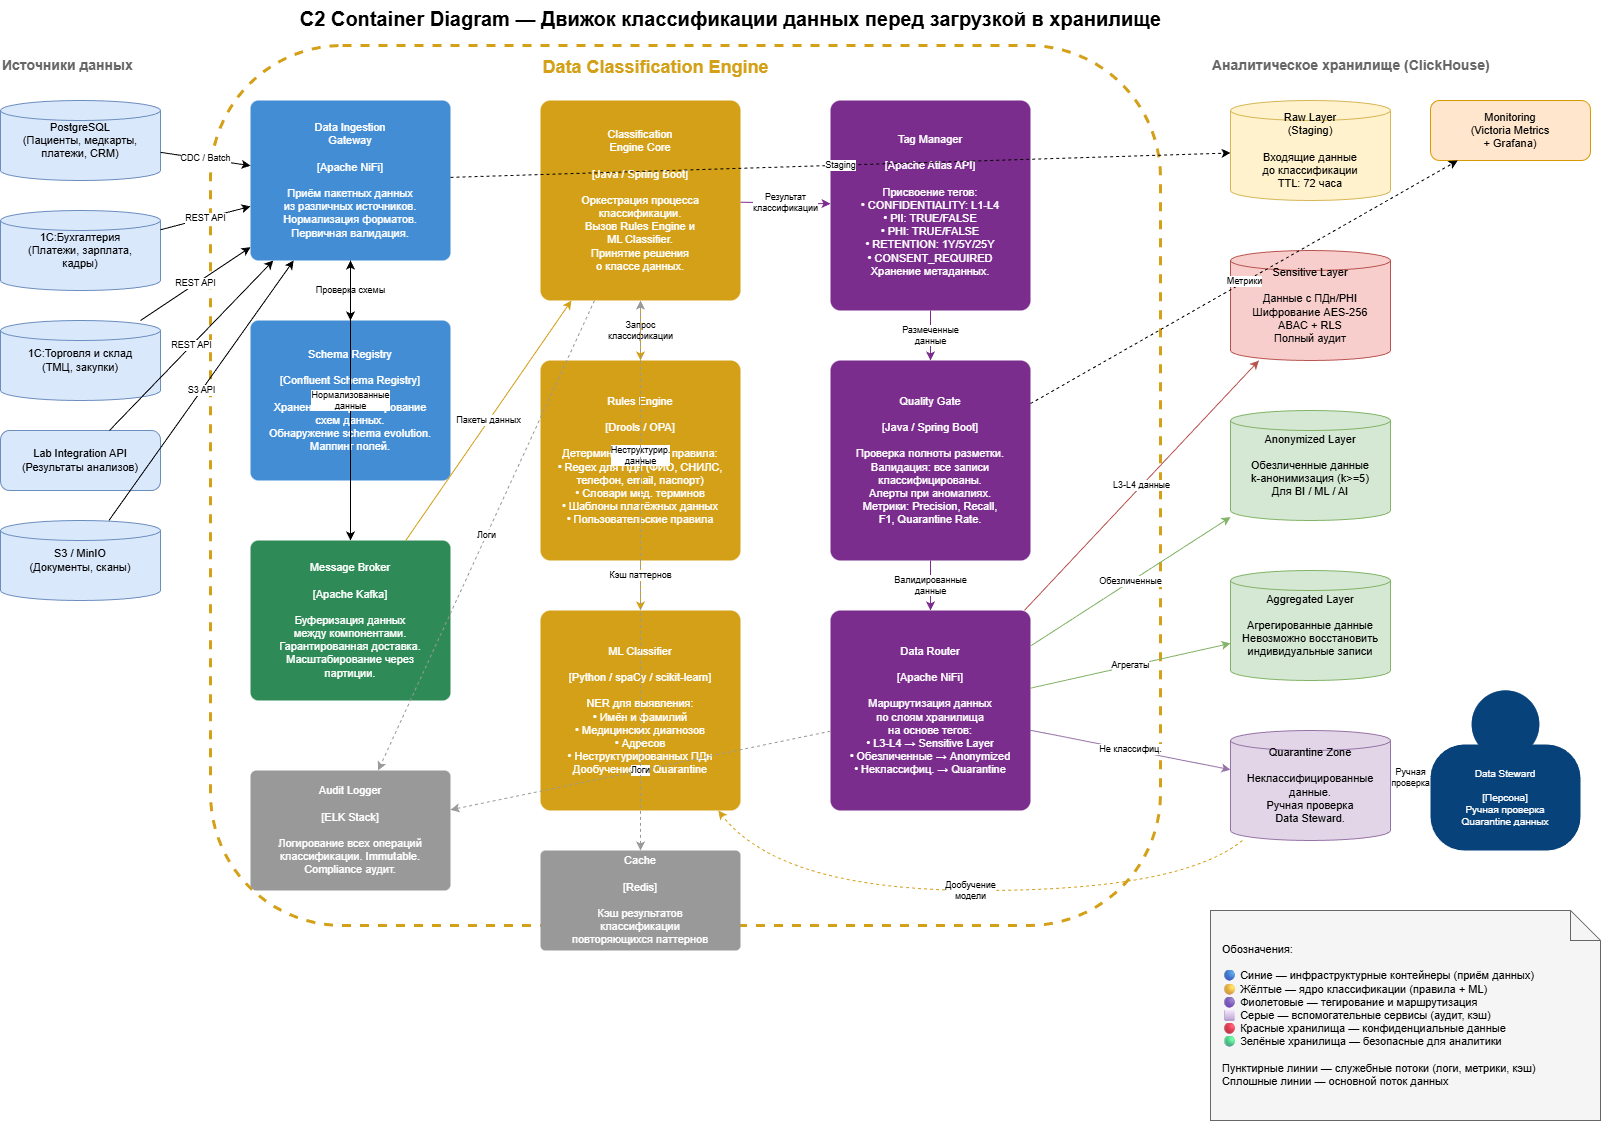

The diagram above was exported from draw.io. Its source (the exported page's mxGraphModel, read from the mxfile embedded in the PNG):
<mxGraphModel dx="1426" dy="743" grid="1" gridSize="10" guides="1" tooltips="1" connect="1" arrows="1" fold="1" page="1" pageScale="1" pageWidth="1700" pageHeight="1300" math="0" shadow="0">
  <root>
    <mxCell id="0" />
    <mxCell id="1" parent="0" />
    <mxCell id="title" parent="1" style="text;html=1;fontSize=20;fontStyle=1;align=center;" value="C2 Container Diagram — Движок классификации данных перед загрузкой в хранилище" vertex="1">
      <mxGeometry height="40" width="1000" x="250" y="10" as="geometry" />
    </mxCell>
    <mxCell id="src_label" parent="1" style="text;html=1;fontSize=14;fontStyle=1;fontColor=#666666;" value="Источники данных" vertex="1">
      <mxGeometry height="30" width="200" x="20" y="60" as="geometry" />
    </mxCell>
    <mxCell id="src1" parent="1" style="shape=cylinder3;whiteSpace=wrap;html=1;fillColor=#dae8fc;strokeColor=#6c8ebf;fontSize=11;size=10;" value="PostgreSQL&#10;(Пациенты, медкарты,&#10;платежи, CRM)" vertex="1">
      <mxGeometry height="80" width="160" x="20" y="110" as="geometry" />
    </mxCell>
    <mxCell id="src2" parent="1" style="shape=cylinder3;whiteSpace=wrap;html=1;fillColor=#dae8fc;strokeColor=#6c8ebf;fontSize=11;size=10;" value="1С:Бухгалтерия&#10;(Платежи, зарплата,&#10;кадры)" vertex="1">
      <mxGeometry height="80" width="160" x="20" y="220" as="geometry" />
    </mxCell>
    <mxCell id="src3" parent="1" style="shape=cylinder3;whiteSpace=wrap;html=1;fillColor=#dae8fc;strokeColor=#6c8ebf;fontSize=11;size=10;" value="1С:Торговля и склад&#10;(ТМЦ, закупки)" vertex="1">
      <mxGeometry height="80" width="160" x="20" y="330" as="geometry" />
    </mxCell>
    <mxCell id="src4" parent="1" style="rounded=1;whiteSpace=wrap;html=1;fillColor=#dae8fc;strokeColor=#6c8ebf;fontSize=11;" value="Lab Integration API&#10;(Результаты анализов)" vertex="1">
      <mxGeometry height="60" width="160" x="20" y="440" as="geometry" />
    </mxCell>
    <mxCell id="src5" parent="1" style="shape=cylinder3;whiteSpace=wrap;html=1;fillColor=#dae8fc;strokeColor=#6c8ebf;fontSize=11;size=10;" value="S3 / MinIO&#10;(Документы, сканы)" vertex="1">
      <mxGeometry height="80" width="160" x="20" y="530" as="geometry" />
    </mxCell>
    <mxCell id="boundary" parent="1" style="rounded=1;whiteSpace=wrap;html=1;fillColor=none;strokeColor=#D4A017;strokeWidth=3;dashed=1;" value="" vertex="1">
      <mxGeometry height="880" width="950" x="230" y="55" as="geometry" />
    </mxCell>
    <mxCell id="boundary_label" parent="1" style="text;html=1;fontSize=18;fontStyle=1;fontColor=#D4A017;align=center;" value="Data Classification Engine" vertex="1">
      <mxGeometry height="30" width="350" x="500" y="60" as="geometry" />
    </mxCell>
    <mxCell id="c1" parent="1" style="rounded=1;whiteSpace=wrap;html=1;fillColor=#438DD5;fontColor=#ffffff;strokeColor=none;fontSize=11;arcSize=5;" value="Data Ingestion&#10;Gateway&#10;&#10;[Apache NiFi]&#10;&#10;Приём пакетных данных&#10;из различных источников.&#10;Нормализация форматов.&#10;Первичная валидация." vertex="1">
      <mxGeometry height="160" width="200" x="270" y="110" as="geometry" />
    </mxCell>
    <mxCell id="c2" parent="1" style="rounded=1;whiteSpace=wrap;html=1;fillColor=#438DD5;fontColor=#ffffff;strokeColor=none;fontSize=11;arcSize=5;" value="Schema Registry&#10;&#10;[Confluent Schema Registry]&#10;&#10;Хранение и версионирование&#10;схем данных.&#10;Обнаружение schema evolution.&#10;Маппинг полей." vertex="1">
      <mxGeometry height="160" width="200" x="270" y="330" as="geometry" />
    </mxCell>
    <mxCell id="c3" parent="1" style="rounded=1;whiteSpace=wrap;html=1;fillColor=#2E8B57;fontColor=#ffffff;strokeColor=none;fontSize=11;arcSize=5;" value="Message Broker&#10;&#10;[Apache Kafka]&#10;&#10;Буферизация данных&#10;между компонентами.&#10;Гарантированная доставка.&#10;Масштабирование через&#10;партиции." vertex="1">
      <mxGeometry height="160" width="200" x="270" y="550" as="geometry" />
    </mxCell>
    <mxCell id="c4" parent="1" style="rounded=1;whiteSpace=wrap;html=1;fillColor=#D4A017;fontColor=#ffffff;strokeColor=none;fontSize=11;arcSize=5;" value="Classification&#10;Engine Core&#10;&#10;[Java / Spring Boot]&#10;&#10;Оркестрация процесса&#10;классификации.&#10;Вызов Rules Engine и&#10;ML Classifier.&#10;Принятие решения&#10;о классе данных." vertex="1">
      <mxGeometry height="200" width="200" x="560" y="110" as="geometry" />
    </mxCell>
    <mxCell id="c5" parent="1" style="rounded=1;whiteSpace=wrap;html=1;fillColor=#D4A017;fontColor=#ffffff;strokeColor=none;fontSize=11;arcSize=5;" value="Rules Engine&#10;&#10;[Drools / OPA]&#10;&#10;Детерминированные правила:&#10;• Regex для ПДн (ФИО, СНИЛС,&#10;  телефон, email, паспорт)&#10;• Словари мед. терминов&#10;• Шаблоны платёжных данных&#10;• Пользовательские правила" vertex="1">
      <mxGeometry height="200" width="200" x="560" y="370" as="geometry" />
    </mxCell>
    <mxCell id="c6" parent="1" style="rounded=1;whiteSpace=wrap;html=1;fillColor=#D4A017;fontColor=#ffffff;strokeColor=none;fontSize=11;arcSize=5;" value="ML Classifier&#10;&#10;[Python / spaCy / scikit-learn]&#10;&#10;NER для выявления:&#10;• Имён и фамилий&#10;• Медицинских диагнозов&#10;• Адресов&#10;• Неструктурированных ПДн&#10;Дообучение на Quarantine" vertex="1">
      <mxGeometry height="200" width="200" x="560" y="620" as="geometry" />
    </mxCell>
    <mxCell id="c7" parent="1" style="rounded=1;whiteSpace=wrap;html=1;fillColor=#7B2D8E;fontColor=#ffffff;strokeColor=none;fontSize=11;arcSize=5;" value="Tag Manager&#10;&#10;[Apache Atlas API]&#10;&#10;Присвоение тегов:&#10;• CONFIDENTIALITY: L1-L4&#10;• PII: TRUE/FALSE&#10;• PHI: TRUE/FALSE&#10;• RETENTION: 1Y/5Y/25Y&#10;• CONSENT_REQUIRED&#10;Хранение метаданных." vertex="1">
      <mxGeometry height="210" width="200" x="850" y="110" as="geometry" />
    </mxCell>
    <mxCell id="c8" parent="1" style="rounded=1;whiteSpace=wrap;html=1;fillColor=#7B2D8E;fontColor=#ffffff;strokeColor=none;fontSize=11;arcSize=5;" value="Quality Gate&#10;&#10;[Java / Spring Boot]&#10;&#10;Проверка полноты разметки.&#10;Валидация: все записи&#10;классифицированы.&#10;Алерты при аномалиях.&#10;Метрики: Precision, Recall,&#10;F1, Quarantine Rate." vertex="1">
      <mxGeometry height="200" width="200" x="850" y="370" as="geometry" />
    </mxCell>
    <mxCell id="c9" parent="1" style="rounded=1;whiteSpace=wrap;html=1;fillColor=#7B2D8E;fontColor=#ffffff;strokeColor=none;fontSize=11;arcSize=5;" value="Data Router&#10;&#10;[Apache NiFi]&#10;&#10;Маршрутизация данных&#10;по слоям хранилища&#10;на основе тегов:&#10;• L3-L4 → Sensitive Layer&#10;• Обезличенные → Anonymized&#10;• Неклассифиц. → Quarantine" vertex="1">
      <mxGeometry height="200" width="200" x="850" y="620" as="geometry" />
    </mxCell>
    <mxCell id="c10" parent="1" style="rounded=1;whiteSpace=wrap;html=1;fillColor=#999999;fontColor=#ffffff;strokeColor=none;fontSize=11;arcSize=5;" value="Audit Logger&#10;&#10;[ELK Stack]&#10;&#10;Логирование всех операций&#10;классификации. Immutable.&#10;Compliance аудит." vertex="1">
      <mxGeometry height="120" width="200" x="270" y="780" as="geometry" />
    </mxCell>
    <mxCell id="c11" parent="1" style="rounded=1;whiteSpace=wrap;html=1;fillColor=#999999;fontColor=#ffffff;strokeColor=none;fontSize=11;arcSize=5;" value="Cache&#10;&#10;[Redis]&#10;&#10;Кэш результатов&#10;классификации&#10;повторяющихся паттернов" vertex="1">
      <mxGeometry height="100" width="200" x="560" y="860" as="geometry" />
    </mxCell>
    <mxCell id="store_label" parent="1" style="text;html=1;fontSize=14;fontStyle=1;fontColor=#666666;" value="Аналитическое хранилище (ClickHouse)" vertex="1">
      <mxGeometry height="30" width="350" x="1230" y="60" as="geometry" />
    </mxCell>
    <mxCell id="st1" parent="1" style="shape=cylinder3;whiteSpace=wrap;html=1;fillColor=#fff2cc;strokeColor=#d6b656;fontSize=11;size=10;" value="Raw Layer&#10;(Staging)&#10;&#10;Входящие данные&#10;до классификации&#10;TTL: 72 часа" vertex="1">
      <mxGeometry height="100" width="160" x="1250" y="110" as="geometry" />
    </mxCell>
    <mxCell id="st2" parent="1" style="shape=cylinder3;whiteSpace=wrap;html=1;fillColor=#f8cecc;strokeColor=#b85450;fontSize=11;size=10;" value="Sensitive Layer&#10;&#10;Данные с ПДн/PHI&#10;Шифрование AES-256&#10;ABAC + RLS&#10;Полный аудит" vertex="1">
      <mxGeometry height="110" width="160" x="1250" y="260" as="geometry" />
    </mxCell>
    <mxCell id="st3" parent="1" style="shape=cylinder3;whiteSpace=wrap;html=1;fillColor=#d5e8d4;strokeColor=#82b366;fontSize=11;size=10;" value="Anonymized Layer&#10;&#10;Обезличенные данные&#10;k-анонимизация (k&gt;=5)&#10;Для BI / ML / AI" vertex="1">
      <mxGeometry height="110" width="160" x="1250" y="420" as="geometry" />
    </mxCell>
    <mxCell id="st4" parent="1" style="shape=cylinder3;whiteSpace=wrap;html=1;fillColor=#d5e8d4;strokeColor=#82b366;fontSize=11;size=10;" value="Aggregated Layer&#10;&#10;Агрегированные данные&#10;Невозможно восстановить&#10;индивидуальные записи" vertex="1">
      <mxGeometry height="110" width="160" x="1250" y="580" as="geometry" />
    </mxCell>
    <mxCell id="st5" parent="1" style="shape=cylinder3;whiteSpace=wrap;html=1;fillColor=#e1d5e7;strokeColor=#9673a6;fontSize=11;size=10;" value="Quarantine Zone&#10;&#10;Неклассифицированные&#10;данные.&#10;Ручная проверка&#10;Data Steward." vertex="1">
      <mxGeometry height="110" width="160" x="1250" y="740" as="geometry" />
    </mxCell>
    <mxCell id="actor1" parent="1" style="shape=mxgraph.c4.person2;whiteSpace=wrap;html=1;align=center;metaEdit=1;resizable=0;fillColor=#08427b;fontColor=#ffffff;strokeColor=none;fontSize=10;" value="Data Steward&#10;&#10;[Персона]&#10;Ручная проверка&#10;Quarantine данных" vertex="1">
      <mxGeometry height="160" width="150" x="1450" y="700" as="geometry" />
    </mxCell>
    <mxCell id="actor2" parent="1" style="rounded=1;whiteSpace=wrap;html=1;fillColor=#ffe6cc;strokeColor=#d79b00;fontSize=11;" value="Monitoring&#10;(Victoria Metrics&#10;+ Grafana)" vertex="1">
      <mxGeometry height="60" width="160" x="1450" y="110" as="geometry" />
    </mxCell>
    <mxCell id="r1" edge="1" parent="1" source="src1" style="endArrow=classic;html=1;fontSize=9;strokeWidth=1;" target="c1" value="CDC / Batch">
      <mxGeometry relative="1" as="geometry" />
    </mxCell>
    <mxCell id="r2" edge="1" parent="1" source="src2" style="endArrow=classic;html=1;fontSize=9;strokeWidth=1;" target="c1" value="REST API">
      <mxGeometry relative="1" as="geometry" />
    </mxCell>
    <mxCell id="r3" edge="1" parent="1" source="src3" style="endArrow=classic;html=1;fontSize=9;strokeWidth=1;" target="c1" value="REST API">
      <mxGeometry relative="1" as="geometry" />
    </mxCell>
    <mxCell id="r4" edge="1" parent="1" source="src4" style="endArrow=classic;html=1;fontSize=9;strokeWidth=1;" target="c1" value="REST API">
      <mxGeometry relative="1" as="geometry" />
    </mxCell>
    <mxCell id="r5" edge="1" parent="1" source="src5" style="endArrow=classic;html=1;fontSize=9;strokeWidth=1;" target="c1" value="S3 API">
      <mxGeometry relative="1" as="geometry" />
    </mxCell>
    <mxCell id="r6" edge="1" parent="1" source="c1" style="endArrow=classic;startArrow=classic;html=1;fontSize=9;strokeWidth=1;" target="c2" value="Проверка схемы">
      <mxGeometry relative="1" as="geometry" />
    </mxCell>
    <mxCell id="r7" edge="1" parent="1" source="c1" style="endArrow=classic;html=1;fontSize=9;strokeWidth=1;" target="c3" value="Нормализованные&#10;данные">
      <mxGeometry relative="1" as="geometry" />
    </mxCell>
    <mxCell id="r8" edge="1" parent="1" source="c3" style="endArrow=classic;html=1;fontSize=9;strokeWidth=1;strokeColor=#D4A017;" target="c4" value="Пакеты данных">
      <mxGeometry relative="1" as="geometry" />
    </mxCell>
    <mxCell id="r9" edge="1" parent="1" source="c4" style="endArrow=classic;startArrow=classic;html=1;fontSize=9;strokeWidth=1;strokeColor=#D4A017;" target="c5" value="Запрос&#10;классификации">
      <mxGeometry relative="1" as="geometry" />
    </mxCell>
    <mxCell id="r10" edge="1" parent="1" source="c4" style="endArrow=classic;startArrow=classic;html=1;fontSize=9;strokeWidth=1;strokeColor=#D4A017;" target="c6" value="Неструктурир.&#10;данные">
      <mxGeometry relative="1" as="geometry" />
    </mxCell>
    <mxCell id="r11" edge="1" parent="1" source="c4" style="endArrow=classic;html=1;fontSize=9;strokeWidth=1;strokeColor=#7B2D8E;" target="c7" value="Результат&#10;классификации">
      <mxGeometry relative="1" as="geometry" />
    </mxCell>
    <mxCell id="r12" edge="1" parent="1" source="c7" style="endArrow=classic;html=1;fontSize=9;strokeWidth=1;strokeColor=#7B2D8E;" target="c8" value="Размеченные&#10;данные">
      <mxGeometry relative="1" as="geometry" />
    </mxCell>
    <mxCell id="r13" edge="1" parent="1" source="c8" style="endArrow=classic;html=1;fontSize=9;strokeWidth=1;strokeColor=#7B2D8E;" target="c9" value="Валидированные&#10;данные">
      <mxGeometry relative="1" as="geometry" />
    </mxCell>
    <mxCell id="r14" edge="1" parent="1" source="c9" style="endArrow=classic;html=1;fontSize=9;strokeWidth=1;strokeColor=#b85450;" target="st2" value="L3-L4 данные">
      <mxGeometry relative="1" as="geometry" />
    </mxCell>
    <mxCell id="r15" edge="1" parent="1" source="c9" style="endArrow=classic;html=1;fontSize=9;strokeWidth=1;strokeColor=#82b366;" target="st3" value="Обезличенные">
      <mxGeometry relative="1" as="geometry" />
    </mxCell>
    <mxCell id="r16" edge="1" parent="1" source="c9" style="endArrow=classic;html=1;fontSize=9;strokeWidth=1;strokeColor=#82b366;" target="st4" value="Агрегаты">
      <mxGeometry relative="1" as="geometry" />
    </mxCell>
    <mxCell id="r17" edge="1" parent="1" source="c9" style="endArrow=classic;html=1;fontSize=9;strokeWidth=1;strokeColor=#9673a6;" target="st5" value="Не классифиц.">
      <mxGeometry relative="1" as="geometry" />
    </mxCell>
    <mxCell id="r18" edge="1" parent="1" source="c1" style="endArrow=classic;html=1;fontSize=9;strokeWidth=1;dashed=1;" target="st1" value="Staging">
      <mxGeometry relative="1" as="geometry" />
    </mxCell>
    <mxCell id="r19" edge="1" parent="1" source="c4" style="endArrow=classic;html=1;fontSize=9;strokeWidth=1;dashed=1;strokeColor=#999999;" target="c10" value="Логи">
      <mxGeometry relative="1" as="geometry" />
    </mxCell>
    <mxCell id="r20" edge="1" parent="1" source="c9" style="endArrow=classic;html=1;fontSize=9;strokeWidth=1;dashed=1;strokeColor=#999999;" target="c10" value="Логи">
      <mxGeometry relative="1" as="geometry" />
    </mxCell>
    <mxCell id="r21" edge="1" parent="1" source="c4" style="endArrow=classic;startArrow=classic;html=1;fontSize=9;strokeWidth=1;dashed=1;strokeColor=#999999;" target="c11" value="Кэш паттернов">
      <mxGeometry relative="1" as="geometry" />
    </mxCell>
    <mxCell id="r22" edge="1" parent="1" source="c8" style="endArrow=classic;html=1;fontSize=9;strokeWidth=1;dashed=1;" target="actor2" value="Метрики">
      <mxGeometry relative="1" as="geometry" />
    </mxCell>
    <mxCell id="r23" edge="1" parent="1" source="actor1" style="endArrow=classic;startArrow=classic;html=1;fontSize=9;strokeWidth=1;" target="st5" value="Ручная&#10;проверка">
      <mxGeometry relative="1" as="geometry" />
    </mxCell>
    <mxCell id="r24" edge="1" parent="1" source="st5" style="endArrow=classic;html=1;fontSize=9;strokeWidth=1;dashed=1;strokeColor=#D4A017;curved=1;" target="c6" value="Дообучение&#10;модели">
      <mxGeometry relative="1" as="geometry">
        <Array as="points">
          <mxPoint x="1200" y="900" />
          <mxPoint x="800" y="900" />
        </Array>
      </mxGeometry>
    </mxCell>
    <mxCell id="legend" parent="1" style="shape=note;whiteSpace=wrap;html=1;fillColor=#f5f5f5;strokeColor=#666666;fontSize=11;align=left;spacingLeft=10;" value="Обозначения:&#10;&#10;🔵 Синие — инфраструктурные контейнеры (приём данных)&#10;🟡 Жёлтые — ядро классификации (правила + ML)&#10;🟣 Фиолетовые — тегирование и маршрутизация&#10;⬜ Серые — вспомогательные сервисы (аудит, кэш)&#10;🔴 Красные хранилища — конфиденциальные данные&#10;🟢 Зелёные хранилища — безопасные для аналитики&#10;&#10;Пунктирные линии — служебные потоки (логи, метрики, кэш)&#10;Сплошные линии — основной поток данных" vertex="1">
      <mxGeometry height="210" width="390" x="1230" y="920" as="geometry" />
    </mxCell>
  </root>
</mxGraphModel>